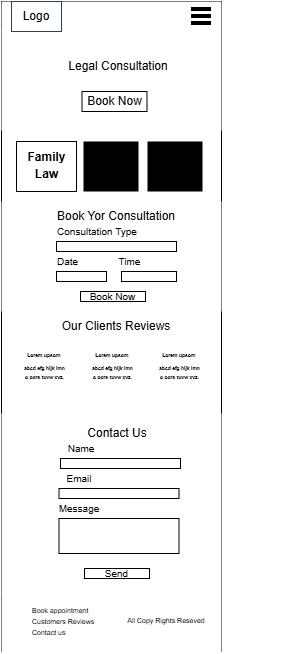

The diagram above was exported from draw.io. Its source (the exported page's mxGraphModel, read from the mxfile embedded in the PNG):
<mxGraphModel dx="872" dy="483" grid="1" gridSize="10" guides="1" tooltips="1" connect="1" arrows="1" fold="1" page="1" pageScale="1" pageWidth="827" pageHeight="1169" math="0" shadow="0">
  <root>
    <mxCell id="0" />
    <mxCell id="1" parent="0" />
    <mxCell id="J0nFYjs8VzkMjD1IW3-g-3" parent="1" style="rounded=0;whiteSpace=wrap;html=1;fillColor=light-dark(#FFFFFF,#FFFFFF);" value="" vertex="1">
      <mxGeometry height="350" width="220" x="220" y="20" as="geometry" />
    </mxCell>
    <mxCell id="J0nFYjs8VzkMjD1IW3-g-4" parent="1" style="rounded=0;whiteSpace=wrap;html=1;fillColor=light-dark(#FFFFFF,#EEFBFF);strokeColor=none;" value="" vertex="1">
      <mxGeometry height="30" width="220" x="220" y="20" as="geometry" />
    </mxCell>
    <mxCell id="J0nFYjs8VzkMjD1IW3-g-5" parent="1" style="rounded=0;whiteSpace=wrap;html=1;fillColor=light-dark(#FFFFFF,#D0DCDF);strokeColor=#23445d;fontStyle=1" value="" vertex="1">
      <mxGeometry height="30" width="50" x="230" y="20" as="geometry" />
    </mxCell>
    <mxCell id="J0nFYjs8VzkMjD1IW3-g-7" parent="1" style="text;html=1;whiteSpace=wrap;strokeColor=none;fillColor=none;align=center;verticalAlign=middle;rounded=0;" value="&lt;font style=&quot;color: light-dark(rgb(0, 0, 0), rgb(17, 17, 17));&quot;&gt;Logo&lt;/font&gt;" vertex="1">
      <mxGeometry height="20" width="40" x="235" y="25" as="geometry" />
    </mxCell>
    <mxCell id="J0nFYjs8VzkMjD1IW3-g-8" parent="1" style="rounded=1;whiteSpace=wrap;html=1;fillColor=light-dark(#DAE8FC,#99FFFF);strokeColor=default;gradientColor=none;" value="" vertex="1">
      <mxGeometry height="20" width="50" x="380" y="25" as="geometry" />
    </mxCell>
    <mxCell id="J0nFYjs8VzkMjD1IW3-g-9" parent="1" style="text;html=1;whiteSpace=wrap;strokeColor=light-dark(#000000,#000000);fillColor=none;align=center;verticalAlign=middle;rounded=0;" value="&lt;font style=&quot;color: light-dark(rgb(0, 0, 0), rgb(0, 0, 0));&quot;&gt;Logout&lt;/font&gt;" vertex="1">
      <mxGeometry height="20" width="50" x="380" y="25" as="geometry" />
    </mxCell>
    <mxCell id="J0nFYjs8VzkMjD1IW3-g-10" edge="1" parent="1" source="J0nFYjs8VzkMjD1IW3-g-9" style="edgeStyle=orthogonalEdgeStyle;rounded=0;orthogonalLoop=1;jettySize=auto;html=1;exitX=0.5;exitY=1;exitDx=0;exitDy=0;" target="J0nFYjs8VzkMjD1IW3-g-9">
      <mxGeometry relative="1" as="geometry" />
    </mxCell>
    <mxCell id="J0nFYjs8VzkMjD1IW3-g-38" parent="1" style="rounded=0;whiteSpace=wrap;html=1;fillColor=light-dark(#FFFFFF,#AFAFAF);strokeColor=none;" value="" vertex="1">
      <mxGeometry height="180" width="220" x="220" y="120" as="geometry" />
    </mxCell>
    <mxCell id="J0nFYjs8VzkMjD1IW3-g-39" parent="1" style="text;html=1;whiteSpace=wrap;strokeColor=none;fillColor=none;align=center;verticalAlign=middle;rounded=0;" value="&lt;font style=&quot;color: light-dark(rgb(0, 0, 0), rgb(0, 0, 0)); font-size: 17px;&quot;&gt;&lt;b style=&quot;&quot;&gt;Log in&lt;/b&gt;&lt;/font&gt;" vertex="1">
      <mxGeometry height="30" width="130" x="266" y="70" as="geometry" />
    </mxCell>
    <mxCell id="J0nFYjs8VzkMjD1IW3-g-41" parent="1" style="text;html=1;whiteSpace=wrap;strokeColor=none;fillColor=none;align=left;verticalAlign=middle;rounded=0;" value="&lt;font style=&quot;color: light-dark(rgb(0, 0, 0), rgb(0, 0, 0)); font-size: 10px;&quot;&gt;Username:&lt;/font&gt;" vertex="1">
      <mxGeometry height="30" width="93" x="263" y="136" as="geometry" />
    </mxCell>
    <mxCell id="J0nFYjs8VzkMjD1IW3-g-61" parent="1" style="text;html=1;whiteSpace=wrap;strokeColor=light-dark(#000000,#000000);fillColor=light-dark(#FFFFFF,#99FFFF);align=center;verticalAlign=middle;rounded=0;" value="&lt;font style=&quot;color: light-dark(rgb(0, 0, 0), rgb(0, 0, 0));&quot;&gt;&lt;b&gt;Log in&lt;/b&gt;&lt;/font&gt;" vertex="1">
      <mxGeometry height="20" width="140" x="256" y="246" as="geometry" />
    </mxCell>
    <mxCell id="J0nFYjs8VzkMjD1IW3-g-83" parent="1" style="text;html=1;whiteSpace=wrap;strokeColor=none;fillColor=none;align=left;verticalAlign=middle;rounded=0;" value="&lt;font style=&quot;color: light-dark(rgb(0, 0, 0), rgb(0, 0, 0)); font-size: 10px;&quot;&gt;password&lt;/font&gt;" vertex="1">
      <mxGeometry height="30" width="93" x="263" y="178" as="geometry" />
    </mxCell>
    <mxCell id="J0nFYjs8VzkMjD1IW3-g-86" parent="1" style="rounded=0;whiteSpace=wrap;html=1;fillColor=light-dark(#FFFFFF,#FFFFFF);strokeColor=light-dark(#FFFFFF,#EEFBFF);" value="" vertex="1">
      <mxGeometry height="20" width="135.62" x="260.38" y="161" as="geometry" />
    </mxCell>
    <mxCell id="J0nFYjs8VzkMjD1IW3-g-91" parent="1" style="rounded=0;whiteSpace=wrap;html=1;fillColor=light-dark(#FFFFFF,#FFFFFF);strokeColor=light-dark(#FFFFFF,#EEFBFF);" value="" vertex="1">
      <mxGeometry height="20" width="135.81" x="260.19" y="204" as="geometry" />
    </mxCell>
    <mxCell id="J0nFYjs8VzkMjD1IW3-g-92" parent="1" style="rounded=0;whiteSpace=wrap;html=1;fillColor=light-dark(#FFFFFF,#FFFFFF);" value="" vertex="1">
      <mxGeometry height="650" width="220" x="220" y="20" as="geometry" />
    </mxCell>
    <mxCell id="J0nFYjs8VzkMjD1IW3-g-93" parent="1" style="rounded=0;whiteSpace=wrap;html=1;fillColor=light-dark(#FFFFFF,#AFAFAF);strokeColor=none;" value="" vertex="1">
      <mxGeometry height="100" width="220" x="220" y="49" as="geometry" />
    </mxCell>
    <mxCell id="J0nFYjs8VzkMjD1IW3-g-94" parent="1" style="rounded=0;whiteSpace=wrap;html=1;fillColor=light-dark(#FFFFFF,#EEFBFF);strokeColor=none;" value="" vertex="1">
      <mxGeometry height="30" width="220" x="220" y="20" as="geometry" />
    </mxCell>
    <mxCell id="J0nFYjs8VzkMjD1IW3-g-95" parent="1" style="rounded=0;whiteSpace=wrap;html=1;fillColor=light-dark(#FFFFFF,#D0DCDF);strokeColor=#23445d;fontStyle=1" value="" vertex="1">
      <mxGeometry height="30" width="50" x="230" y="20" as="geometry" />
    </mxCell>
    <mxCell id="J0nFYjs8VzkMjD1IW3-g-96" parent="1" style="text;html=1;whiteSpace=wrap;strokeColor=none;fillColor=none;align=center;verticalAlign=middle;rounded=0;" value="&lt;font style=&quot;color: light-dark(rgb(0, 0, 0), rgb(17, 17, 17));&quot;&gt;Logo&lt;/font&gt;" vertex="1">
      <mxGeometry height="20" width="40" x="235" y="25" as="geometry" />
    </mxCell>
    <mxCell id="J0nFYjs8VzkMjD1IW3-g-99" edge="1" parent="1" style="edgeStyle=orthogonalEdgeStyle;rounded=0;orthogonalLoop=1;jettySize=auto;html=1;exitX=0.5;exitY=1;exitDx=0;exitDy=0;">
      <mxGeometry relative="1" as="geometry">
        <mxPoint x="517" y="45" as="sourcePoint" />
        <mxPoint x="517" y="45" as="targetPoint" />
      </mxGeometry>
    </mxCell>
    <mxCell id="J0nFYjs8VzkMjD1IW3-g-102" parent="1" style="text;html=1;whiteSpace=wrap;strokeColor=none;fillColor=none;align=center;verticalAlign=middle;rounded=0;" value="&lt;font style=&quot;color: light-dark(rgb(0, 0, 0), rgb(0, 0, 0));&quot;&gt;Legal Consultation&lt;/font&gt;" vertex="1">
      <mxGeometry height="30" width="110" x="282" y="70" as="geometry" />
    </mxCell>
    <mxCell id="J0nFYjs8VzkMjD1IW3-g-103" parent="1" style="text;html=1;whiteSpace=wrap;strokeColor=light-dark(#000000,#000000);fillColor=light-dark(#FFFFFF,#99FFFF);align=center;verticalAlign=middle;rounded=0;" value="&lt;font style=&quot;color: light-dark(rgb(0, 0, 0), rgb(0, 0, 0));&quot;&gt;Book Now&lt;/font&gt;" vertex="1">
      <mxGeometry height="20" width="65" x="300.5" y="110" as="geometry" />
    </mxCell>
    <mxCell id="J0nFYjs8VzkMjD1IW3-g-104" parent="1" style="rounded=0;whiteSpace=wrap;html=1;fillColor=light-dark(#FFFFFF,#AFAFAF);strokeColor=none;" value="" vertex="1">
      <mxGeometry height="110" width="220" x="220" y="220" as="geometry" />
    </mxCell>
    <mxCell id="J0nFYjs8VzkMjD1IW3-g-105" parent="1" style="text;html=1;whiteSpace=wrap;strokeColor=none;fillColor=none;align=center;verticalAlign=middle;rounded=0;" value="&lt;font style=&quot;color: light-dark(rgb(0, 0, 0), rgb(0, 0, 0));&quot;&gt;Book Yor Consultation&lt;/font&gt;" vertex="1">
      <mxGeometry height="30" width="130" x="270" y="220" as="geometry" />
    </mxCell>
    <mxCell id="J0nFYjs8VzkMjD1IW3-g-106" parent="1" style="rounded=0;whiteSpace=wrap;html=1;fillColor=light-dark(#FFFFFF,#AFAFAF);" value="" vertex="1">
      <mxGeometry height="50" width="60" x="235" y="160" as="geometry" />
    </mxCell>
    <mxCell id="J0nFYjs8VzkMjD1IW3-g-107" parent="1" style="text;html=1;whiteSpace=wrap;overflow=hidden;rounded=0;fontSize=7;align=center;fontStyle=1" value="&lt;h1 style=&quot;margin-top: 0px;&quot;&gt;&lt;font style=&quot;font-size: 12px; color: light-dark(rgb(0, 0, 0), rgb(0, 0, 0)); line-height: 50%;&quot;&gt;Family Law&lt;/font&gt;&lt;/h1&gt;" vertex="1">
      <mxGeometry height="50" width="55" x="237.5" y="160" as="geometry" />
    </mxCell>
    <mxCell id="J0nFYjs8VzkMjD1IW3-g-108" parent="1" style="text;html=1;whiteSpace=wrap;overflow=hidden;rounded=0;fontSize=7;align=center;fontStyle=1;fillColor=light-dark(#000000,#B3B3B3);" value="&lt;h1 style=&quot;margin-top: 0px;&quot;&gt;&lt;font style=&quot;font-size: 12px; color: light-dark(rgb(0, 0, 0), rgb(0, 0, 0)); line-height: 50%;&quot;&gt;Contract Law&lt;/font&gt;&lt;/h1&gt;" vertex="1">
      <mxGeometry height="50" width="55" x="302" y="160" as="geometry" />
    </mxCell>
    <mxCell id="J0nFYjs8VzkMjD1IW3-g-109" parent="1" style="text;html=1;whiteSpace=wrap;overflow=hidden;rounded=0;fontSize=7;align=center;fontStyle=1;fillColor=light-dark(#000000,#B3B3B3);" value="&lt;h1 style=&quot;margin-top: 0px;&quot;&gt;&lt;font style=&quot;font-size: 12px; color: light-dark(rgb(0, 0, 0), rgb(0, 0, 0)); line-height: 50%;&quot;&gt;General Law&lt;/font&gt;&lt;/h1&gt;" vertex="1">
      <mxGeometry height="50" width="55" x="366" y="160" as="geometry" />
    </mxCell>
    <mxCell id="J0nFYjs8VzkMjD1IW3-g-111" parent="1" style="rounded=0;whiteSpace=wrap;html=1;fillColor=light-dark(#FFFFFF,#EEFBFF);" value="" vertex="1">
      <mxGeometry height="10" width="120" x="275" y="260" as="geometry" />
    </mxCell>
    <mxCell id="J0nFYjs8VzkMjD1IW3-g-112" parent="1" style="text;html=1;whiteSpace=wrap;strokeColor=none;fillColor=none;align=center;verticalAlign=middle;rounded=0;" value="&lt;font style=&quot;color: light-dark(rgb(0, 0, 0), rgb(0, 0, 0)); font-size: 10px;&quot;&gt;Consultation Type&lt;/font&gt;" vertex="1">
      <mxGeometry height="30" width="110" x="260.5" y="235" as="geometry" />
    </mxCell>
    <mxCell id="J0nFYjs8VzkMjD1IW3-g-113" parent="1" style="text;html=1;whiteSpace=wrap;strokeColor=none;fillColor=none;align=center;verticalAlign=middle;rounded=0;" value="&lt;font style=&quot;color: light-dark(rgb(0, 0, 0), rgb(0, 0, 0)); font-size: 10px;&quot;&gt;Date&lt;/font&gt;" vertex="1">
      <mxGeometry height="30" width="47" x="263" y="265" as="geometry" />
    </mxCell>
    <mxCell id="J0nFYjs8VzkMjD1IW3-g-114" parent="1" style="rounded=0;whiteSpace=wrap;html=1;fillColor=light-dark(#FFFFFF,#EEFBFF);" value="" vertex="1">
      <mxGeometry height="10" width="50" x="275" y="290" as="geometry" />
    </mxCell>
    <mxCell id="J0nFYjs8VzkMjD1IW3-g-115" parent="1" style="text;html=1;whiteSpace=wrap;strokeColor=none;fillColor=none;align=center;verticalAlign=middle;rounded=0;" value="&lt;font style=&quot;color: light-dark(rgb(0, 0, 0), rgb(0, 0, 0)); font-size: 10px;&quot;&gt;Time&lt;/font&gt;" vertex="1">
      <mxGeometry height="30" width="47" x="325" y="265" as="geometry" />
    </mxCell>
    <mxCell id="J0nFYjs8VzkMjD1IW3-g-116" parent="1" style="rounded=0;whiteSpace=wrap;html=1;fillColor=light-dark(#FFFFFF,#EEFBFF);" value="" vertex="1">
      <mxGeometry height="10" width="55" x="340" y="290" as="geometry" />
    </mxCell>
    <mxCell id="J0nFYjs8VzkMjD1IW3-g-117" parent="1" style="text;html=1;whiteSpace=wrap;strokeColor=light-dark(#000000,#000000);fillColor=light-dark(#FFFFFF,#99FFFF);align=center;verticalAlign=middle;rounded=0;" value="&lt;font style=&quot;color: light-dark(rgb(0, 0, 0), rgb(0, 0, 0)); font-size: 10px;&quot;&gt;Book Now&lt;/font&gt;" vertex="1">
      <mxGeometry height="10" width="65" x="299" y="310" as="geometry" />
    </mxCell>
    <mxCell id="J0nFYjs8VzkMjD1IW3-g-118" parent="1" style="text;html=1;whiteSpace=wrap;strokeColor=none;fillColor=none;align=center;verticalAlign=middle;rounded=0;" value="&lt;font style=&quot;color: light-dark(rgb(0, 0, 0), rgb(0, 0, 0));&quot;&gt;Our Clients Reviews&lt;/font&gt;" vertex="1">
      <mxGeometry height="30" width="130" x="270" y="330" as="geometry" />
    </mxCell>
    <mxCell id="J0nFYjs8VzkMjD1IW3-g-119" parent="1" style="text;html=1;whiteSpace=wrap;overflow=hidden;rounded=0;fontSize=7;align=center;fontStyle=1;fillColor=light-dark(#FFFFFF,#CCCCCC);" value="&lt;div style=&quot;line-height: 60%;&quot;&gt;&lt;h1 style=&quot;margin-top: 0px; line-height: 60%;&quot;&gt;&lt;font style=&quot;color: light-dark(rgb(0, 0, 0), rgb(0, 0, 0)); font-size: 5px; line-height: 60%;&quot;&gt;Lorem upsom&amp;nbsp;&lt;/font&gt;&lt;/h1&gt;&lt;div&gt;&lt;font style=&quot;color: light-dark(rgb(0, 0, 0), rgb(0, 0, 0)); font-size: 5px; line-height: 60%;&quot;&gt;abcd efg hijk lmn&lt;/font&gt;&lt;/div&gt;&lt;div&gt;&lt;font style=&quot;color: light-dark(rgb(0, 0, 0), rgb(0, 0, 0)); font-size: 5px; line-height: 60%;&quot;&gt;&amp;nbsp;&lt;/font&gt;&lt;/div&gt;&lt;div&gt;&lt;font style=&quot;color: light-dark(rgb(0, 0, 0), rgb(0, 0, 0)); font-size: 5px; line-height: 60%;&quot;&gt;o pqrs tuvw xyz.&lt;/font&gt;&lt;/div&gt;&lt;/div&gt;" vertex="1">
      <mxGeometry height="50" width="55" x="236" y="360" as="geometry" />
    </mxCell>
    <mxCell id="J0nFYjs8VzkMjD1IW3-g-120" parent="1" style="text;html=1;whiteSpace=wrap;overflow=hidden;rounded=0;fontSize=7;align=center;fontStyle=1;fillColor=light-dark(#FFFFFF,#CCCCCC);" value="&lt;div style=&quot;line-height: 60%;&quot;&gt;&lt;h1 style=&quot;margin-top: 0px; line-height: 60%;&quot;&gt;&lt;font style=&quot;color: light-dark(rgb(0, 0, 0), rgb(0, 0, 0)); font-size: 5px; line-height: 60%;&quot;&gt;Lorem upsom&amp;nbsp;&lt;/font&gt;&lt;/h1&gt;&lt;div&gt;&lt;font style=&quot;color: light-dark(rgb(0, 0, 0), rgb(0, 0, 0)); font-size: 5px; line-height: 60%;&quot;&gt;abcd efg hijk lmn&lt;/font&gt;&lt;/div&gt;&lt;div&gt;&lt;font style=&quot;color: light-dark(rgb(0, 0, 0), rgb(0, 0, 0)); font-size: 5px; line-height: 60%;&quot;&gt;&amp;nbsp;&lt;/font&gt;&lt;/div&gt;&lt;div&gt;&lt;font style=&quot;color: light-dark(rgb(0, 0, 0), rgb(0, 0, 0)); font-size: 5px; line-height: 60%;&quot;&gt;o pqrs tuvw xyz.&lt;/font&gt;&lt;/div&gt;&lt;/div&gt;" vertex="1">
      <mxGeometry height="50" width="55" x="304" y="360" as="geometry" />
    </mxCell>
    <mxCell id="J0nFYjs8VzkMjD1IW3-g-121" parent="1" style="text;html=1;whiteSpace=wrap;overflow=hidden;rounded=0;fontSize=7;align=center;fontStyle=1;fillColor=light-dark(#FFFFFF,#CCCCCC);" value="&lt;div style=&quot;line-height: 60%;&quot;&gt;&lt;h1 style=&quot;margin-top: 0px; line-height: 60%;&quot;&gt;&lt;font style=&quot;color: light-dark(rgb(0, 0, 0), rgb(0, 0, 0)); font-size: 5px; line-height: 60%;&quot;&gt;Lorem upsom&amp;nbsp;&lt;/font&gt;&lt;/h1&gt;&lt;div&gt;&lt;font style=&quot;color: light-dark(rgb(0, 0, 0), rgb(0, 0, 0)); font-size: 5px; line-height: 60%;&quot;&gt;abcd efg hijk lmn&lt;/font&gt;&lt;/div&gt;&lt;div&gt;&lt;font style=&quot;color: light-dark(rgb(0, 0, 0), rgb(0, 0, 0)); font-size: 5px; line-height: 60%;&quot;&gt;&amp;nbsp;&lt;/font&gt;&lt;/div&gt;&lt;div&gt;&lt;font style=&quot;color: light-dark(rgb(0, 0, 0), rgb(0, 0, 0)); font-size: 5px; line-height: 60%;&quot;&gt;o pqrs tuvw xyz.&lt;/font&gt;&lt;/div&gt;&lt;/div&gt;" vertex="1">
      <mxGeometry height="50" width="55" x="371" y="360" as="geometry" />
    </mxCell>
    <mxCell id="J0nFYjs8VzkMjD1IW3-g-123" parent="1" style="rounded=0;whiteSpace=wrap;html=1;fillColor=light-dark(#FFFFFF,#AFAFAF);strokeColor=none;" value="" vertex="1">
      <mxGeometry height="180" width="220" x="220" y="432" as="geometry" />
    </mxCell>
    <mxCell id="J0nFYjs8VzkMjD1IW3-g-124" parent="1" style="text;html=1;whiteSpace=wrap;strokeColor=none;fillColor=none;align=center;verticalAlign=middle;rounded=0;" value="&lt;font style=&quot;color: light-dark(rgb(0, 0, 0), rgb(0, 0, 0));&quot;&gt;Contact Us&lt;/font&gt;" vertex="1">
      <mxGeometry height="30" width="130" x="270.5" y="437" as="geometry" />
    </mxCell>
    <mxCell id="J0nFYjs8VzkMjD1IW3-g-125" parent="1" style="rounded=0;whiteSpace=wrap;html=1;fillColor=light-dark(#FFFFFF,#EEFBFF);" value="" vertex="1">
      <mxGeometry height="10" width="120" x="279" y="477" as="geometry" />
    </mxCell>
    <mxCell id="J0nFYjs8VzkMjD1IW3-g-126" parent="1" style="text;html=1;whiteSpace=wrap;strokeColor=none;fillColor=none;align=center;verticalAlign=middle;rounded=0;" value="&lt;font style=&quot;color: light-dark(rgb(0, 0, 0), rgb(0, 0, 0)); font-size: 10px;&quot;&gt;Name&lt;/font&gt;" vertex="1">
      <mxGeometry height="30" width="69.5" x="264.5" y="452" as="geometry" />
    </mxCell>
    <mxCell id="J0nFYjs8VzkMjD1IW3-g-127" parent="1" style="rounded=0;whiteSpace=wrap;html=1;fillColor=light-dark(#FFFFFF,#EEFBFF);" value="" vertex="1">
      <mxGeometry height="10" width="120" x="277.5" y="507" as="geometry" />
    </mxCell>
    <mxCell id="J0nFYjs8VzkMjD1IW3-g-128" parent="1" style="text;html=1;whiteSpace=wrap;strokeColor=none;fillColor=none;align=center;verticalAlign=middle;rounded=0;" value="&lt;font style=&quot;color: light-dark(rgb(0, 0, 0), rgb(0, 0, 0)); font-size: 10px;&quot;&gt;Email&lt;/font&gt;" vertex="1">
      <mxGeometry height="30" width="69.5" x="263" y="482" as="geometry" />
    </mxCell>
    <mxCell id="J0nFYjs8VzkMjD1IW3-g-129" parent="1" style="rounded=0;whiteSpace=wrap;html=1;fillColor=light-dark(#FFFFFF,#EEFBFF);" value="" vertex="1">
      <mxGeometry height="35" width="120" x="277.5" y="537" as="geometry" />
    </mxCell>
    <mxCell id="J0nFYjs8VzkMjD1IW3-g-130" parent="1" style="text;html=1;whiteSpace=wrap;strokeColor=none;fillColor=none;align=center;verticalAlign=middle;rounded=0;" value="&lt;font style=&quot;color: light-dark(rgb(0, 0, 0), rgb(0, 0, 0)); font-size: 10px;&quot;&gt;Message&lt;/font&gt;" vertex="1">
      <mxGeometry height="30" width="69.5" x="263" y="512" as="geometry" />
    </mxCell>
    <mxCell id="J0nFYjs8VzkMjD1IW3-g-131" parent="1" style="text;html=1;whiteSpace=wrap;strokeColor=light-dark(#000000,#000000);fillColor=light-dark(#FFFFFF,#99FFFF);align=center;verticalAlign=middle;rounded=0;" value="&lt;font style=&quot;color: light-dark(rgb(0, 0, 0), rgb(0, 0, 0)); font-size: 10px;&quot;&gt;Send&lt;/font&gt;" vertex="1">
      <mxGeometry height="10" width="65" x="303" y="587" as="geometry" />
    </mxCell>
    <mxCell id="J0nFYjs8VzkMjD1IW3-g-132" parent="1" style="rounded=0;whiteSpace=wrap;html=1;fillColor=light-dark(#FFFFFF,#666666);strokeColor=none;" value="" vertex="1">
      <mxGeometry height="60" width="220" x="220" y="611" as="geometry" />
    </mxCell>
    <mxCell id="J0nFYjs8VzkMjD1IW3-g-133" parent="1" style="text;html=1;whiteSpace=wrap;strokeColor=none;fillColor=none;align=center;verticalAlign=middle;rounded=0;fontSize=7;fontColor=light-dark(#000000,#000000);" value="All Copy Rights Reseved" vertex="1">
      <mxGeometry height="20" width="100" x="335" y="630" as="geometry" />
    </mxCell>
    <mxCell id="J0nFYjs8VzkMjD1IW3-g-134" parent="1" style="text;html=1;whiteSpace=wrap;strokeColor=none;fillColor=none;align=left;verticalAlign=middle;rounded=0;fontSize=7;" value="&lt;div style=&quot;line-height: 160%;&quot;&gt;&lt;font style=&quot;color: light-dark(rgb(0, 0, 0), rgb(0, 0, 0));&quot;&gt;Book appointment&lt;/font&gt;&lt;div&gt;&lt;font style=&quot;color: light-dark(rgb(0, 0, 0), rgb(0, 0, 0));&quot;&gt;Customers Reviews&lt;/font&gt;&lt;/div&gt;&lt;div&gt;&lt;font style=&quot;color: light-dark(rgb(0, 0, 0), rgb(0, 0, 0));&quot;&gt;Contact us&lt;/font&gt;&lt;/div&gt;&lt;/div&gt;" vertex="1">
      <mxGeometry height="60" width="71" x="249" y="610" as="geometry" />
    </mxCell>
    <mxCell id="J0nFYjs8VzkMjD1IW3-g-137" edge="1" parent="1" style="endArrow=none;html=1;rounded=0;fontColor=light-dark(#000000,#000000);fontSize=18;strokeColor=light-dark(#000000,#000000);strokeWidth=4;" value="">
      <mxGeometry height="50" relative="1" width="50" as="geometry">
        <mxPoint x="410" y="28" as="sourcePoint" />
        <mxPoint x="430" y="28" as="targetPoint" />
      </mxGeometry>
    </mxCell>
    <mxCell id="J0nFYjs8VzkMjD1IW3-g-138" edge="1" parent="1" style="endArrow=none;html=1;rounded=0;fontColor=light-dark(#000000,#000000);fontSize=18;strokeColor=light-dark(#000000,#000000);strokeWidth=4;" value="">
      <mxGeometry height="50" relative="1" width="50" as="geometry">
        <mxPoint x="410" y="35" as="sourcePoint" />
        <mxPoint x="430" y="35" as="targetPoint" />
      </mxGeometry>
    </mxCell>
    <mxCell id="J0nFYjs8VzkMjD1IW3-g-139" edge="1" parent="1" style="endArrow=none;html=1;rounded=0;fontColor=light-dark(#000000,#000000);fontSize=18;strokeColor=light-dark(#000000,#000000);strokeWidth=4;" value="">
      <mxGeometry height="50" relative="1" width="50" as="geometry">
        <mxPoint x="410" y="42" as="sourcePoint" />
        <mxPoint x="430" y="42" as="targetPoint" />
      </mxGeometry>
    </mxCell>
  </root>
</mxGraphModel>